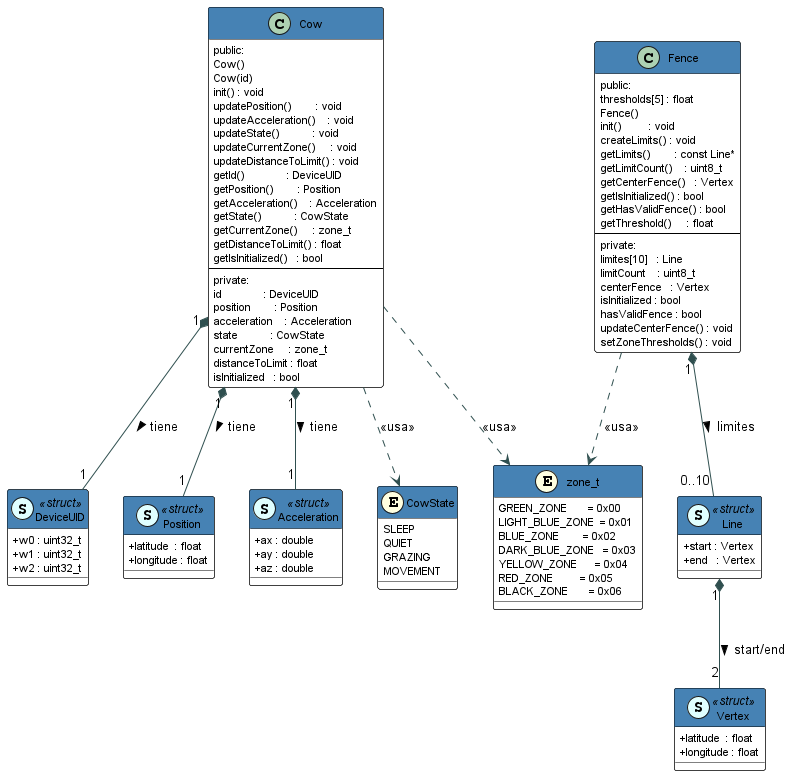

The diagram above was rendered by PlantUML. Its source (embedded in the PNG):
@startuml cow_fence_class

skinparam classAttributeIconSize 0
skinparam class {
    BackgroundColor White
    BorderColor Black
    HeaderBackgroundColor SteelBlue
    HeaderFontColor White
    FontSize 12
    AttributeFontSize 11
}
skinparam enum {
    BackgroundColor LightYellow
    BorderColor DarkGoldenRod
}
skinparam ArrowColor DarkSlateGray

' â”€â”€â”€â”€â”€â”€â”€â”€â”€â”€â”€â”€â”€â”€â”€â”€â”€â”€â”€â”€â”€â”€â”€â”€â”€â”€â”€â”€â”€â”€â”€â”€â”€â”€â”€â”€â”€â”€â”€â”€â”€â”€â”€â”€â”€â”€
' Enums y tipos
' â”€â”€â”€â”€â”€â”€â”€â”€â”€â”€â”€â”€â”€â”€â”€â”€â”€â”€â”€â”€â”€â”€â”€â”€â”€â”€â”€â”€â”€â”€â”€â”€â”€â”€â”€â”€â”€â”€â”€â”€â”€â”€â”€â”€â”€â”€
enum zone_t << (E,LightYellow) >> {
    GREEN_ZONE       = 0x00
    LIGHT_BLUE_ZONE  = 0x01
    BLUE_ZONE        = 0x02
    DARK_BLUE_ZONE   = 0x03
    YELLOW_ZONE      = 0x04
    RED_ZONE         = 0x05
    BLACK_ZONE       = 0x06
}

enum CowState << (E,LightYellow) >> {
    SLEEP
    QUIET
    GRAZING
    MOVEMENT
}

' â”€â”€â”€â”€â”€â”€â”€â”€â”€â”€â”€â”€â”€â”€â”€â”€â”€â”€â”€â”€â”€â”€â”€â”€â”€â”€â”€â”€â”€â”€â”€â”€â”€â”€â”€â”€â”€â”€â”€â”€â”€â”€â”€â”€â”€â”€
' Structs auxiliares
' â”€â”€â”€â”€â”€â”€â”€â”€â”€â”€â”€â”€â”€â”€â”€â”€â”€â”€â”€â”€â”€â”€â”€â”€â”€â”€â”€â”€â”€â”€â”€â”€â”€â”€â”€â”€â”€â”€â”€â”€â”€â”€â”€â”€â”€â”€
class DeviceUID << (S,LightCyan) struct >> {
    + w0 : uint32_t
    + w1 : uint32_t
    + w2 : uint32_t
}

class Position << (S,LightCyan) struct >> {
    + latitude  : float
    + longitude : float
}

class Acceleration << (S,LightCyan) struct >> {
    + ax : double
    + ay : double
    + az : double
}

class Vertex << (S,LightCyan) struct >> {
    + latitude  : float
    + longitude : float
}

class Line << (S,LightCyan) struct >> {
    + start : Vertex
    + end   : Vertex
}

' â”€â”€â”€â”€â”€â”€â”€â”€â”€â”€â”€â”€â”€â”€â”€â”€â”€â”€â”€â”€â”€â”€â”€â”€â”€â”€â”€â”€â”€â”€â”€â”€â”€â”€â”€â”€â”€â”€â”€â”€â”€â”€â”€â”€â”€â”€
' Clase Cow
' â”€â”€â”€â”€â”€â”€â”€â”€â”€â”€â”€â”€â”€â”€â”€â”€â”€â”€â”€â”€â”€â”€â”€â”€â”€â”€â”€â”€â”€â”€â”€â”€â”€â”€â”€â”€â”€â”€â”€â”€â”€â”€â”€â”€â”€â”€
class Cow {
    public:
    Cow()
    Cow(id)
    init() : void
    updatePosition()        : void
    updateAcceleration()    : void
    updateState()           : void
    updateCurrentZone()     : void
    updateDistanceToLimit() : void
    getId()              : DeviceUID
    getPosition()        : Position
    getAcceleration()    : Acceleration
    getState()           : CowState
    getCurrentZone()     : zone_t
    getDistanceToLimit() : float
    getIsInitialized()   : bool
    --
    private:
    id              : DeviceUID
    position        : Position
    acceleration    : Acceleration
    state           : CowState
    currentZone     : zone_t
    distanceToLimit : float
    isInitialized   : bool
}

' â”€â”€â”€â”€â”€â”€â”€â”€â”€â”€â”€â”€â”€â”€â”€â”€â”€â”€â”€â”€â”€â”€â”€â”€â”€â”€â”€â”€â”€â”€â”€â”€â”€â”€â”€â”€â”€â”€â”€â”€â”€â”€â”€â”€â”€â”€
' Clase Fence
' â”€â”€â”€â”€â”€â”€â”€â”€â”€â”€â”€â”€â”€â”€â”€â”€â”€â”€â”€â”€â”€â”€â”€â”€â”€â”€â”€â”€â”€â”€â”€â”€â”€â”€â”€â”€â”€â”€â”€â”€â”€â”€â”€â”€â”€â”€
class Fence {
    public:
    thresholds[5] : float
    Fence()
    init()         : void
    createLimits() : void
    getLimits()        : const Line*
    getLimitCount()    : uint8_t
    getCenterFence()   : Vertex
    getIsInitialized() : bool
    getHasValidFence() : bool
    getThreshold()     : float
    --
    private:
    limites[10]   : Line
    limitCount    : uint8_t
    centerFence   : Vertex
    isInitialized : bool
    hasValidFence : bool
    updateCenterFence() : void
    setZoneThresholds() : void
}

' â”€â”€â”€â”€â”€â”€â”€â”€â”€â”€â”€â”€â”€â”€â”€â”€â”€â”€â”€â”€â”€â”€â”€â”€â”€â”€â”€â”€â”€â”€â”€â”€â”€â”€â”€â”€â”€â”€â”€â”€â”€â”€â”€â”€â”€â”€
' Relaciones
' â”€â”€â”€â”€â”€â”€â”€â”€â”€â”€â”€â”€â”€â”€â”€â”€â”€â”€â”€â”€â”€â”€â”€â”€â”€â”€â”€â”€â”€â”€â”€â”€â”€â”€â”€â”€â”€â”€â”€â”€â”€â”€â”€â”€â”€â”€
Cow "1" *-- "1" DeviceUID    : tiene >
Cow "1" *-- "1" Position     : tiene >
Cow "1" *-- "1" Acceleration : tiene >
Cow ..> CowState : <<usa>>
Cow ..> zone_t   : <<usa>>

Fence "1" *-- "0..10" Line   : limites >
Line  "1" *-- "2"     Vertex : start/end >
Fence ..> zone_t             : <<usa>>

@enduml